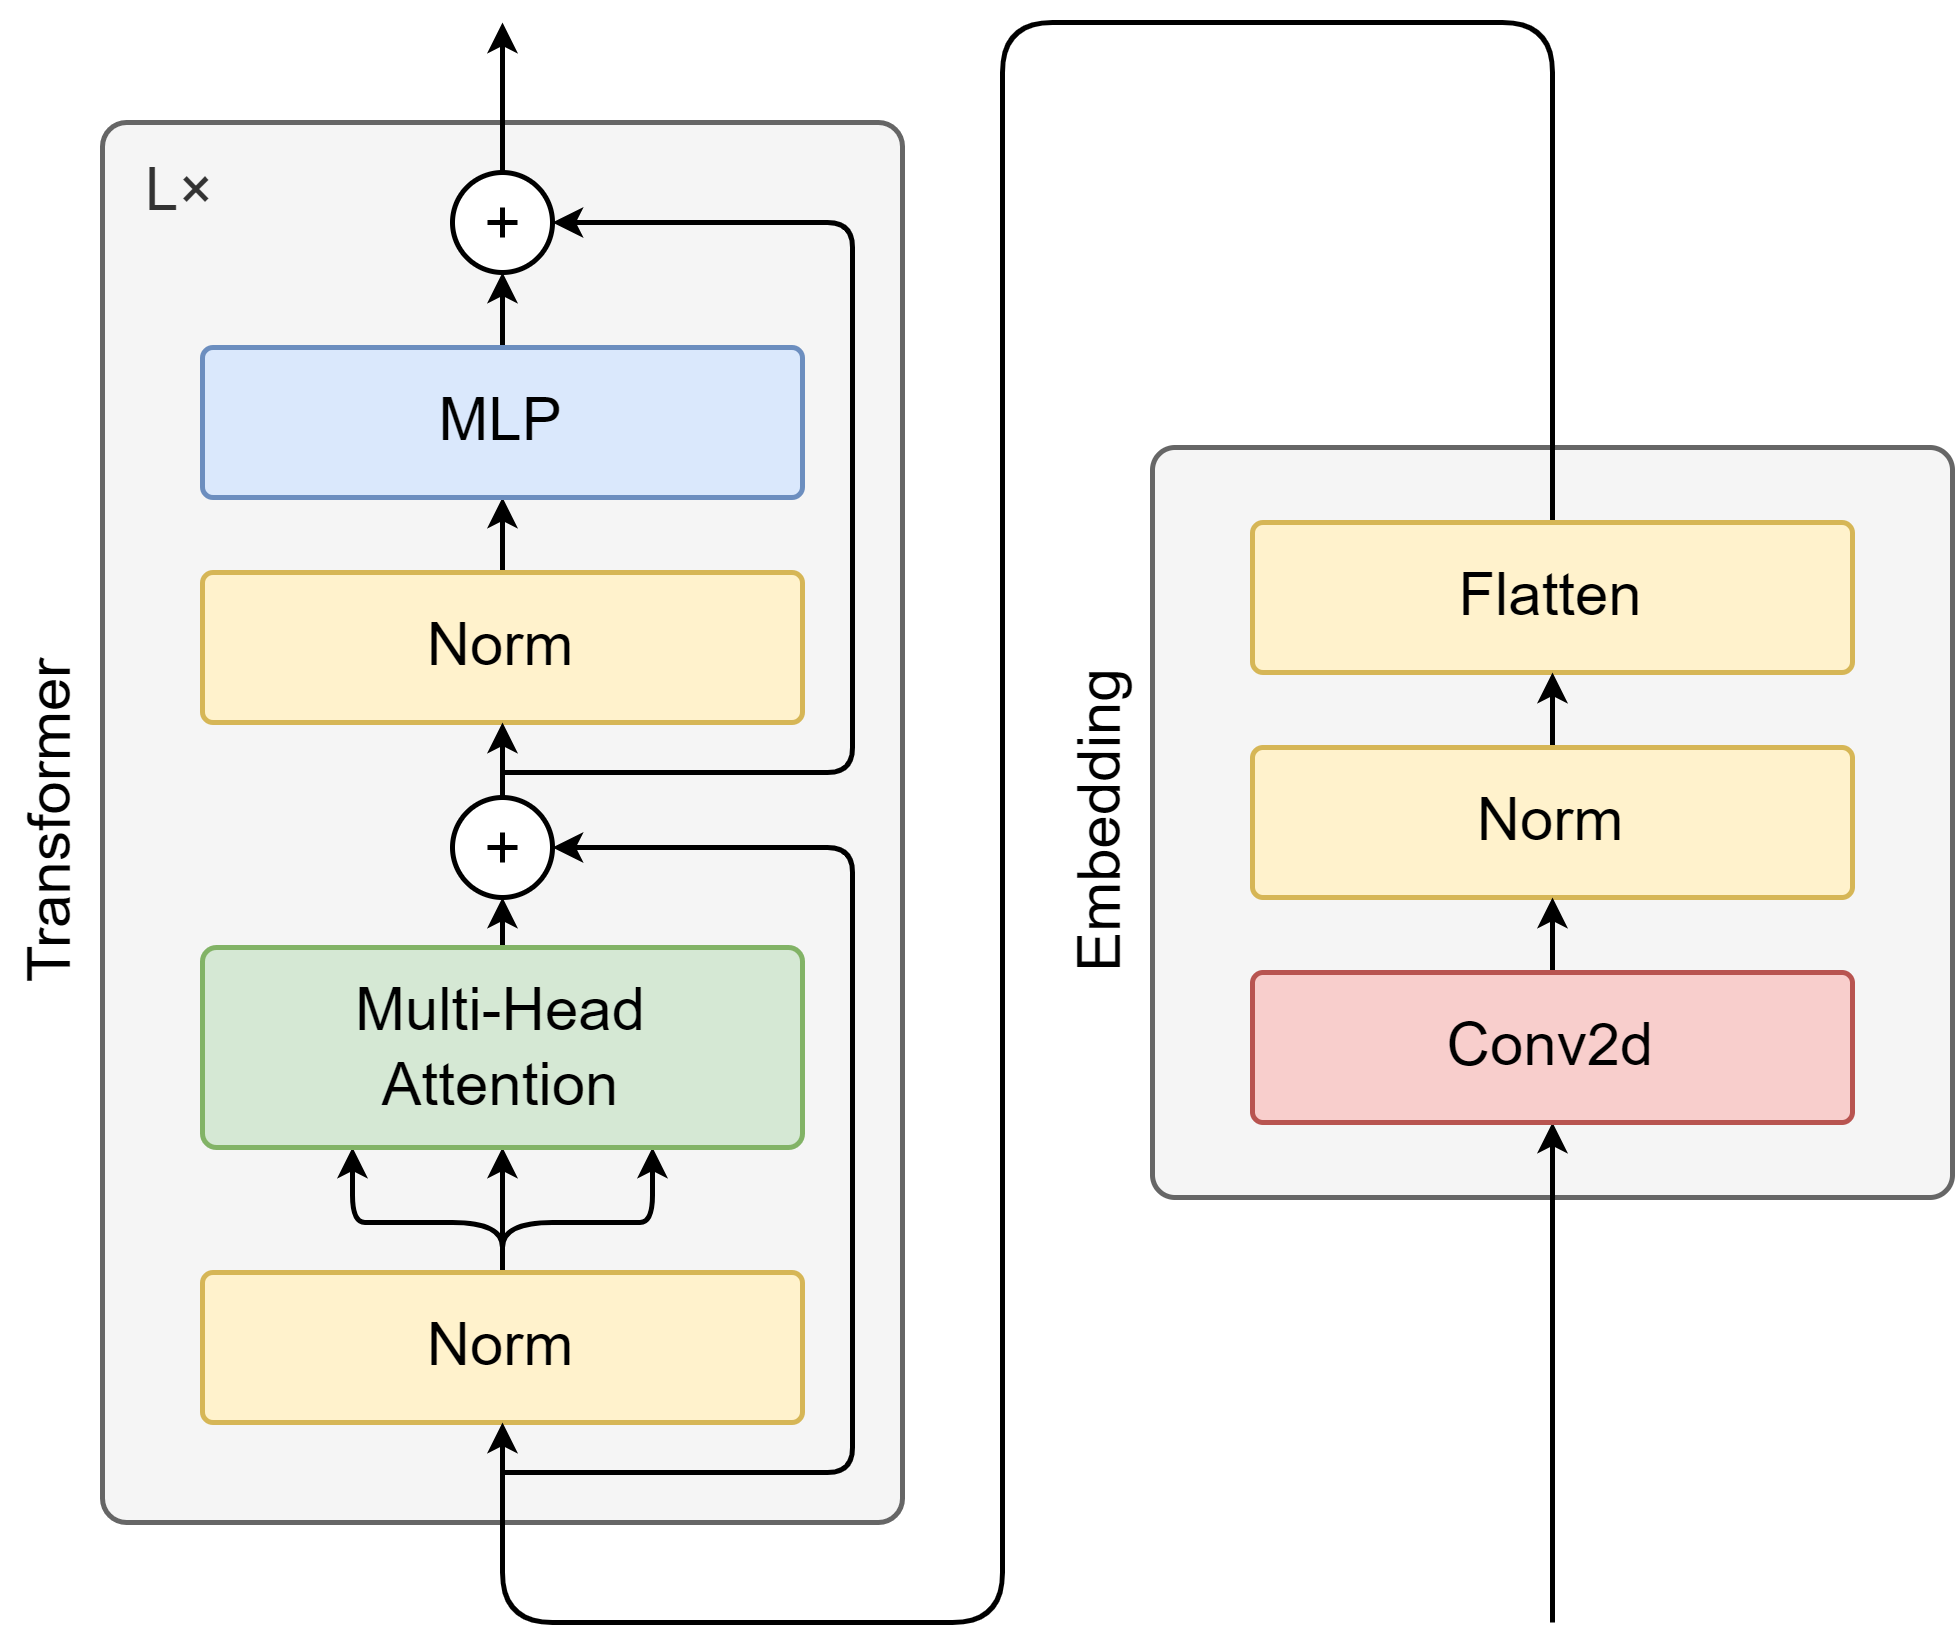

The diagram above was exported from draw.io. Its source (the exported page's mxGraphModel, read from the mxfile embedded in the PNG):
<mxGraphModel dx="1647" dy="2284" grid="1" gridSize="10" guides="1" tooltips="1" connect="1" arrows="1" fold="1" page="1" pageScale="1" pageWidth="827" pageHeight="1169" math="0" shadow="0">
  <root>
    <mxCell id="0" />
    <mxCell id="1" parent="0" />
    <mxCell id="31" value="" style="rounded=1;whiteSpace=wrap;html=1;fillColor=#f5f5f5;fontColor=#333333;strokeColor=#666666;arcSize=3;" parent="1" vertex="1">
      <mxGeometry x="450" y="-645" width="160" height="150" as="geometry" />
    </mxCell>
    <mxCell id="2" value="L×" style="rounded=1;whiteSpace=wrap;html=1;fillColor=#f5f5f5;fontColor=#333333;strokeColor=#666666;arcSize=3;verticalAlign=top;align=left;spacingLeft=7;" parent="1" vertex="1">
      <mxGeometry x="240" y="-710" width="160" height="280" as="geometry" />
    </mxCell>
    <mxCell id="13" style="edgeStyle=none;html=1;entryX=0.5;entryY=1;entryDx=0;entryDy=0;exitX=0.5;exitY=0;exitDx=0;exitDy=0;startSize=3;endSize=3;" parent="1" source="3" target="5" edge="1">
      <mxGeometry relative="1" as="geometry" />
    </mxCell>
    <mxCell id="14" style="edgeStyle=none;html=1;entryX=0.75;entryY=1;entryDx=0;entryDy=0;exitX=0.5;exitY=0;exitDx=0;exitDy=0;startSize=3;endSize=3;" parent="1" source="3" target="5" edge="1">
      <mxGeometry relative="1" as="geometry">
        <Array as="points">
          <mxPoint x="320" y="-490" />
          <mxPoint x="340" y="-490" />
          <mxPoint x="350" y="-490" />
        </Array>
      </mxGeometry>
    </mxCell>
    <mxCell id="15" style="edgeStyle=none;html=1;entryX=0.25;entryY=1;entryDx=0;entryDy=0;exitX=0.5;exitY=0;exitDx=0;exitDy=0;startSize=3;endSize=3;" parent="1" source="3" target="5" edge="1">
      <mxGeometry relative="1" as="geometry">
        <Array as="points">
          <mxPoint x="320" y="-490" />
          <mxPoint x="300" y="-490" />
          <mxPoint x="290" y="-490" />
        </Array>
      </mxGeometry>
    </mxCell>
    <mxCell id="3" value="Norm" style="rounded=1;whiteSpace=wrap;html=1;fillColor=#fff2cc;strokeColor=#d6b656;arcSize=7;" parent="1" vertex="1">
      <mxGeometry x="260" y="-480" width="120" height="30" as="geometry" />
    </mxCell>
    <mxCell id="19" style="edgeStyle=none;html=1;exitX=0.5;exitY=0;exitDx=0;exitDy=0;entryX=0.5;entryY=1;entryDx=0;entryDy=0;endArrow=classic;endFill=1;startSize=3;endSize=3;" parent="1" source="5" target="39" edge="1">
      <mxGeometry relative="1" as="geometry">
        <mxPoint x="320" y="-554" as="targetPoint" />
      </mxGeometry>
    </mxCell>
    <mxCell id="5" value="Multi-Head&lt;br&gt;Attention" style="rounded=1;whiteSpace=wrap;html=1;fillColor=#d5e8d4;strokeColor=#82b366;arcSize=7;" parent="1" vertex="1">
      <mxGeometry x="260" y="-545" width="120" height="40" as="geometry" />
    </mxCell>
    <mxCell id="23" style="edgeStyle=none;html=1;entryX=0.5;entryY=1;entryDx=0;entryDy=0;endArrow=classic;endFill=1;exitX=0.5;exitY=0;exitDx=0;exitDy=0;startSize=3;endSize=3;" parent="1" source="10" target="22" edge="1">
      <mxGeometry relative="1" as="geometry" />
    </mxCell>
    <mxCell id="10" value="Norm" style="rounded=1;whiteSpace=wrap;html=1;fillColor=#fff2cc;strokeColor=#d6b656;arcSize=7;" parent="1" vertex="1">
      <mxGeometry x="260" y="-620" width="120" height="30" as="geometry" />
    </mxCell>
    <mxCell id="20" style="edgeStyle=none;html=1;entryX=0.5;entryY=1;entryDx=0;entryDy=0;endArrow=classic;endFill=1;exitX=0.5;exitY=0;exitDx=0;exitDy=0;startSize=3;endSize=3;" parent="1" source="39" target="10" edge="1">
      <mxGeometry relative="1" as="geometry">
        <mxPoint x="320" y="-574" as="sourcePoint" />
      </mxGeometry>
    </mxCell>
    <mxCell id="29" style="edgeStyle=none;html=1;entryX=0.5;entryY=1;entryDx=0;entryDy=0;exitX=0.5;exitY=0;exitDx=0;exitDy=0;endArrow=classic;endFill=1;startSize=3;endSize=3;" parent="1" source="22" target="26" edge="1">
      <mxGeometry relative="1" as="geometry">
        <mxPoint x="420" y="-680" as="sourcePoint" />
      </mxGeometry>
    </mxCell>
    <mxCell id="22" value="MLP" style="rounded=1;whiteSpace=wrap;html=1;fillColor=#dae8fc;strokeColor=#6c8ebf;arcSize=7;" parent="1" vertex="1">
      <mxGeometry x="260" y="-665" width="120" height="30" as="geometry" />
    </mxCell>
    <mxCell id="25" value="" style="group" parent="1" vertex="1" connectable="0">
      <mxGeometry x="310" y="-700" width="20" height="20" as="geometry" />
    </mxCell>
    <mxCell id="30" style="edgeStyle=none;html=1;exitX=0.5;exitY=0;exitDx=0;exitDy=0;endSize=3;startSize=3;" parent="25" source="26" edge="1">
      <mxGeometry relative="1" as="geometry">
        <mxPoint x="10" y="-30" as="targetPoint" />
      </mxGeometry>
    </mxCell>
    <mxCell id="44" value="" style="group" parent="25" vertex="1" connectable="0">
      <mxGeometry width="20" height="20" as="geometry" />
    </mxCell>
    <mxCell id="26" value="" style="ellipse;whiteSpace=wrap;html=1;aspect=fixed;" parent="44" vertex="1">
      <mxGeometry width="20" height="20" as="geometry" />
    </mxCell>
    <mxCell id="27" value="" style="shape=cross;whiteSpace=wrap;html=1;size=0;" parent="44" vertex="1">
      <mxGeometry x="7" y="7" width="6" height="6" as="geometry" />
    </mxCell>
    <mxCell id="28" value="" style="endArrow=classic;html=1;entryX=1;entryY=0.5;entryDx=0;entryDy=0;startSize=3;endSize=3;arcSize=10;" parent="1" target="26" edge="1">
      <mxGeometry width="50" height="50" relative="1" as="geometry">
        <mxPoint x="320" y="-580" as="sourcePoint" />
        <mxPoint x="349.9999999999999" y="-710" as="targetPoint" />
        <Array as="points">
          <mxPoint x="390" y="-580" />
          <mxPoint x="390" y="-690" />
        </Array>
      </mxGeometry>
    </mxCell>
    <mxCell id="35" style="edgeStyle=none;html=1;entryX=0.5;entryY=1;entryDx=0;entryDy=0;exitX=0.5;exitY=0;exitDx=0;exitDy=0;endSize=3;startSize=3;" parent="1" source="46" target="3" edge="1">
      <mxGeometry relative="1" as="geometry">
        <Array as="points">
          <mxPoint x="530" y="-730" />
          <mxPoint x="420" y="-730" />
          <mxPoint x="420" y="-410" />
          <mxPoint x="320" y="-410" />
        </Array>
      </mxGeometry>
    </mxCell>
    <mxCell id="33" value="Embedding" style="text;html=1;align=center;verticalAlign=middle;whiteSpace=wrap;rounded=0;horizontal=0;" parent="1" vertex="1">
      <mxGeometry x="430" y="-605" width="20" height="70" as="geometry" />
    </mxCell>
    <mxCell id="34" value="Transformer" style="text;html=1;align=center;verticalAlign=middle;whiteSpace=wrap;rounded=0;horizontal=0;" parent="1" vertex="1">
      <mxGeometry x="220" y="-605" width="20" height="70" as="geometry" />
    </mxCell>
    <mxCell id="36" value="" style="endArrow=classic;html=1;entryX=1;entryY=0.5;entryDx=0;entryDy=0;startSize=3;endSize=3;arcSize=10;" parent="1" target="39" edge="1">
      <mxGeometry width="50" height="50" relative="1" as="geometry">
        <mxPoint x="320" y="-440" as="sourcePoint" />
        <mxPoint x="330" y="-564" as="targetPoint" />
        <Array as="points">
          <mxPoint x="390" y="-440" />
          <mxPoint x="390" y="-565" />
        </Array>
      </mxGeometry>
    </mxCell>
    <mxCell id="43" value="" style="group" parent="1" vertex="1" connectable="0">
      <mxGeometry x="310" y="-575" width="20" height="20" as="geometry" />
    </mxCell>
    <mxCell id="39" value="" style="ellipse;whiteSpace=wrap;html=1;aspect=fixed;" parent="43" vertex="1">
      <mxGeometry width="20" height="20" as="geometry" />
    </mxCell>
    <mxCell id="40" value="" style="shape=cross;whiteSpace=wrap;html=1;size=0;" parent="43" vertex="1">
      <mxGeometry x="7" y="7" width="6" height="6" as="geometry" />
    </mxCell>
    <mxCell id="46" value="Flatten" style="rounded=1;whiteSpace=wrap;html=1;fillColor=#fff2cc;strokeColor=#d6b656;arcSize=7;" parent="1" vertex="1">
      <mxGeometry x="470" y="-630" width="120" height="30" as="geometry" />
    </mxCell>
    <mxCell id="52" style="edgeStyle=none;html=1;startSize=3;endSize=3;" parent="1" source="47" target="46" edge="1">
      <mxGeometry relative="1" as="geometry" />
    </mxCell>
    <mxCell id="47" value="&lt;font style=&quot;color: rgb(0, 0, 0);&quot;&gt;Norm&lt;/font&gt;" style="rounded=1;whiteSpace=wrap;html=1;fillColor=#fff2cc;strokeColor=#d6b656;arcSize=7;" parent="1" vertex="1">
      <mxGeometry x="470" y="-585" width="120" height="30" as="geometry" />
    </mxCell>
    <mxCell id="49" style="edgeStyle=none;html=1;endSize=3;startSize=3;" parent="1" source="48" target="47" edge="1">
      <mxGeometry relative="1" as="geometry" />
    </mxCell>
    <mxCell id="54" style="edgeStyle=none;html=1;endArrow=none;endFill=0;startArrow=classic;startFill=1;endSize=3;startSize=3;" parent="1" source="48" edge="1">
      <mxGeometry relative="1" as="geometry">
        <mxPoint x="530" y="-410" as="targetPoint" />
      </mxGeometry>
    </mxCell>
    <mxCell id="48" value="&lt;font style=&quot;color: rgb(0, 0, 0);&quot;&gt;Conv2d&lt;br&gt;&lt;/font&gt;" style="rounded=1;whiteSpace=wrap;html=1;fillColor=#f8cecc;strokeColor=#b85450;arcSize=7;" parent="1" vertex="1">
      <mxGeometry x="470" y="-540" width="120" height="30" as="geometry" />
    </mxCell>
  </root>
</mxGraphModel>